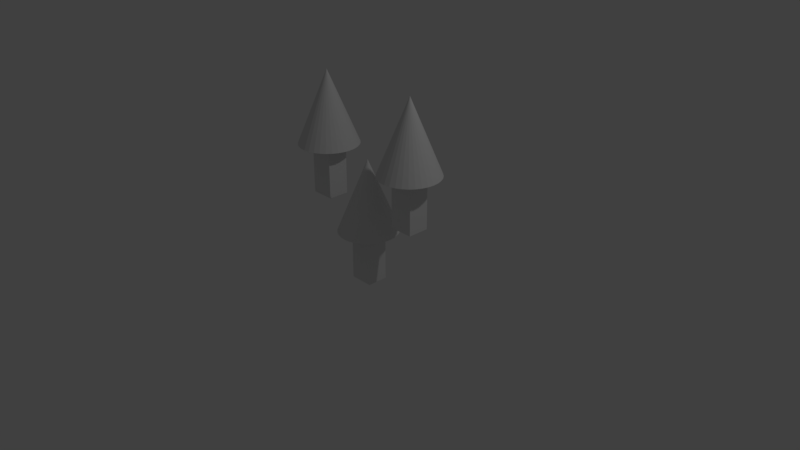 # Source: SpeedArrows.blend  (saved by Blender 2.78.0; exported with 4.5.12 LTS)
import bpy
from mathutils import Matrix  # noqa: F401  (used for matrix-valued properties, if any)

bpy.ops.wm.read_factory_settings(use_empty=True)
scene = bpy.context.scene
scene.name = 'Scene'

# ---- collections
col_collection_1 = bpy.data.collections.new('Collection 1'); scene.collection.children.link(col_collection_1)

# ---- materials (node trees are filled in below, after node groups)
mat_material = bpy.data.materials.new('Material')
mat_material.alpha_threshold = 0.0
mat_material.use_transparent_shadow = False
mat_material.roughness = 0.5
mat_material.line_color = (0.0, 0.0, 0.0, 1.0)
mat_material_001 = bpy.data.materials.new('Material.001')
mat_material_001.alpha_threshold = 0.0
mat_material_001.use_transparent_shadow = False
mat_material_001.roughness = 0.5
mat_material_001.line_color = (0.0, 0.0, 0.0, 1.0)
mat_material_002 = bpy.data.materials.new('Material.002')
mat_material_002.alpha_threshold = 0.0
mat_material_002.use_transparent_shadow = False
mat_material_002.roughness = 0.5
mat_material_002.line_color = (0.0, 0.0, 0.0, 1.0)

# ---- material node trees

# ---- world
world_world = bpy.data.worlds.new('World'); scene.world = world_world
world_world.color = (0.05088, 0.05088, 0.05088)
world_world.use_sun_shadow = False
world_world.sun_shadow_jitter_overblur = 0.0
world_world.cycles.sampling_method = 'MANUAL'

# ---- cameras
cam_camera = bpy.data.cameras.new('Camera')
cam_camera.clip_end = 100.0
cam_camera.lens = 35.0
cam_camera.sensor_width = 32.0
cam_camera.sensor_height = 18.0
cam_camera.ortho_scale = 7.314
cam_camera.dof.focus_distance = 0.0
cam_camera.dof.aperture_fstop = 128.0

# ---- lights
light_lamp = bpy.data.lights.new('Lamp', 'POINT')
light_lamp.transmission_factor = 0.0
light_lamp.cutoff_distance = 30.0
light_lamp.energy = 100.0
light_lamp.shadow_buffer_clip_start = 1.001
light_lamp.shadow_soft_size = 0.1
light_lamp.shadow_maximum_resolution = 0.006
light_lamp.use_absolute_resolution = True

# ---- meshes
me_cube = bpy.data.meshes.new('Cube')
me_cube.from_pydata([(0.0, 2.858, 1.014), (0.4931, 2.803, 1.014), (0.9673, 2.64, 1.014), (1.404, 2.376, 1.014), (1.787, 2.021, 1.014), (2.102, 1.588, 1.014), (2.335, 1.094, 1.014), (2.479, 0.5575, 1.014), (2.528, 2.157e-07, 1.014), (0.0, 0.0, 3.84), (2.479, -0.5575, 1.014), (2.335, -1.094, 1.014), (2.102, -1.588, 1.014), (1.787, -2.021, 1.014), (1.404, -2.376, 1.014), (0.9673, -2.64, 1.014), (0.4931, -2.803, 1.014), (-8.236e-07, -2.858, 1.014), (-0.4931, -2.803, 1.014), (-0.9673, -2.64, 1.014), (-1.404, -2.376, 1.014), (-1.787, -2.021, 1.014), (-2.102, -1.588, 1.014), (-2.335, -1.094, 1.014), (-2.479, -0.5575, 1.014), (-2.528, 2.759e-06, 1.014), (-2.479, 0.5575, 1.014), (-2.335, 1.094, 1.014), (-2.102, 1.588, 1.014), (-1.787, 2.021, 1.014), (-1.404, 2.376, 1.014), (-0.9672, 2.64, 1.014), (-0.4931, 2.803, 1.014), (1.0, 1.0, -1.0), (1.0, -1.0, -1.0), (-1.0, -1.0, -1.0), (-1.0, 1.0, -1.0), (1.0, 1.0, 1.0), (1.0, -1.0, 1.0), (-1.0, -1.0, 1.0), (-1.0, 1.0, 1.0)], [], [(0, 9, 1), (1, 9, 2), (2, 9, 3), (3, 9, 4), (4, 9, 5), (5, 9, 6), (6, 9, 7), (7, 9, 8), (8, 9, 10), (10, 9, 11), (11, 9, 12), (12, 9, 13), (13, 9, 14), (14, 9, 15), (15, 9, 16), (16, 9, 17), (17, 9, 18), (18, 9, 19), (19, 9, 20), (20, 9, 21), (21, 9, 22), (22, 9, 23), (23, 9, 24), (24, 9, 25), (25, 9, 26), (26, 9, 27), (27, 9, 28), (28, 9, 29), (29, 9, 30), (30, 9, 31), (31, 9, 32), (32, 9, 0), (0, 1, 2, 3, 4, 5, 6, 7, 8, 10, 11, 12, 13, 14, 15, 16, 17, 18, 19, 20, 21, 22, 23, 24, 25, 26, 27, 28, 29, 30, 31, 32), (33, 34, 35, 36), (37, 40, 39, 38), (33, 37, 38, 34), (34, 38, 39, 35), (35, 39, 40, 36), (37, 33, 36, 40)])
me_cube.materials.append(mat_material)
me_cube.use_remesh_preserve_volume = False
me_cube.use_remesh_preserve_attributes = False
me_cube.use_mirror_vertex_groups = False
me_cube.update()
me_cube_001 = bpy.data.meshes.new('Cube.001')
me_cube_001.from_pydata([(0.0, 2.858, 1.014), (0.4931, 2.803, 1.014), (0.9673, 2.64, 1.014), (1.404, 2.376, 1.014), (1.787, 2.021, 1.014), (2.102, 1.588, 1.014), (2.335, 1.094, 1.014), (2.479, 0.5575, 1.014), (2.528, 2.157e-07, 1.014), (0.0, 0.0, 3.84), (2.479, -0.5575, 1.014), (2.335, -1.094, 1.014), (2.102, -1.588, 1.014), (1.787, -2.021, 1.014), (1.404, -2.376, 1.014), (0.9673, -2.64, 1.014), (0.4931, -2.803, 1.014), (-8.236e-07, -2.858, 1.014), (-0.4931, -2.803, 1.014), (-0.9673, -2.64, 1.014), (-1.404, -2.376, 1.014), (-1.787, -2.021, 1.014), (-2.102, -1.588, 1.014), (-2.335, -1.094, 1.014), (-2.479, -0.5575, 1.014), (-2.528, 2.759e-06, 1.014), (-2.479, 0.5575, 1.014), (-2.335, 1.094, 1.014), (-2.102, 1.588, 1.014), (-1.787, 2.021, 1.014), (-1.404, 2.376, 1.014), (-0.9672, 2.64, 1.014), (-0.4931, 2.803, 1.014), (1.0, 1.0, -1.0), (1.0, -1.0, -1.0), (-1.0, -1.0, -1.0), (-1.0, 1.0, -1.0), (1.0, 1.0, 1.0), (1.0, -1.0, 1.0), (-1.0, -1.0, 1.0), (-1.0, 1.0, 1.0)], [], [(0, 9, 1), (1, 9, 2), (2, 9, 3), (3, 9, 4), (4, 9, 5), (5, 9, 6), (6, 9, 7), (7, 9, 8), (8, 9, 10), (10, 9, 11), (11, 9, 12), (12, 9, 13), (13, 9, 14), (14, 9, 15), (15, 9, 16), (16, 9, 17), (17, 9, 18), (18, 9, 19), (19, 9, 20), (20, 9, 21), (21, 9, 22), (22, 9, 23), (23, 9, 24), (24, 9, 25), (25, 9, 26), (26, 9, 27), (27, 9, 28), (28, 9, 29), (29, 9, 30), (30, 9, 31), (31, 9, 32), (32, 9, 0), (0, 1, 2, 3, 4, 5, 6, 7, 8, 10, 11, 12, 13, 14, 15, 16, 17, 18, 19, 20, 21, 22, 23, 24, 25, 26, 27, 28, 29, 30, 31, 32), (33, 34, 35, 36), (37, 40, 39, 38), (33, 37, 38, 34), (34, 38, 39, 35), (35, 39, 40, 36), (37, 33, 36, 40)])
me_cube_001.materials.append(mat_material_001)
me_cube_001.use_remesh_preserve_volume = False
me_cube_001.use_remesh_preserve_attributes = False
me_cube_001.use_mirror_vertex_groups = False
me_cube_001.update()
me_cube_002 = bpy.data.meshes.new('Cube.002')
me_cube_002.from_pydata([(0.0, 2.858, 1.014), (0.4931, 2.803, 1.014), (0.9673, 2.64, 1.014), (1.404, 2.376, 1.014), (1.787, 2.021, 1.014), (2.102, 1.588, 1.014), (2.335, 1.094, 1.014), (2.479, 0.5575, 1.014), (2.528, 2.157e-07, 1.014), (0.0, 0.0, 3.84), (2.479, -0.5575, 1.014), (2.335, -1.094, 1.014), (2.102, -1.588, 1.014), (1.787, -2.021, 1.014), (1.404, -2.376, 1.014), (0.9673, -2.64, 1.014), (0.4931, -2.803, 1.014), (-8.236e-07, -2.858, 1.014), (-0.4931, -2.803, 1.014), (-0.9673, -2.64, 1.014), (-1.404, -2.376, 1.014), (-1.787, -2.021, 1.014), (-2.102, -1.588, 1.014), (-2.335, -1.094, 1.014), (-2.479, -0.5575, 1.014), (-2.528, 2.759e-06, 1.014), (-2.479, 0.5575, 1.014), (-2.335, 1.094, 1.014), (-2.102, 1.588, 1.014), (-1.787, 2.021, 1.014), (-1.404, 2.376, 1.014), (-0.9672, 2.64, 1.014), (-0.4931, 2.803, 1.014), (1.0, 1.0, -1.0), (1.0, -1.0, -1.0), (-1.0, -1.0, -1.0), (-1.0, 1.0, -1.0), (1.0, 1.0, 1.0), (1.0, -1.0, 1.0), (-1.0, -1.0, 1.0), (-1.0, 1.0, 1.0)], [], [(0, 9, 1), (1, 9, 2), (2, 9, 3), (3, 9, 4), (4, 9, 5), (5, 9, 6), (6, 9, 7), (7, 9, 8), (8, 9, 10), (10, 9, 11), (11, 9, 12), (12, 9, 13), (13, 9, 14), (14, 9, 15), (15, 9, 16), (16, 9, 17), (17, 9, 18), (18, 9, 19), (19, 9, 20), (20, 9, 21), (21, 9, 22), (22, 9, 23), (23, 9, 24), (24, 9, 25), (25, 9, 26), (26, 9, 27), (27, 9, 28), (28, 9, 29), (29, 9, 30), (30, 9, 31), (31, 9, 32), (32, 9, 0), (0, 1, 2, 3, 4, 5, 6, 7, 8, 10, 11, 12, 13, 14, 15, 16, 17, 18, 19, 20, 21, 22, 23, 24, 25, 26, 27, 28, 29, 30, 31, 32), (33, 34, 35, 36), (37, 40, 39, 38), (33, 37, 38, 34), (34, 38, 39, 35), (35, 39, 40, 36), (37, 33, 36, 40)])
me_cube_002.materials.append(mat_material_002)
me_cube_002.use_remesh_preserve_volume = False
me_cube_002.use_remesh_preserve_attributes = False
me_cube_002.use_mirror_vertex_groups = False
me_cube_002.update()

# ---- objects
ob_cube = bpy.data.objects.new('Cube', me_cube)
ob_lamp = bpy.data.objects.new('Lamp', light_lamp)
ob_camera = bpy.data.objects.new('Camera', cam_camera)
ob_cube_001 = bpy.data.objects.new('Cube.001', me_cube_001)
ob_cube_002 = bpy.data.objects.new('Cube.002', me_cube_002)

# ---- transforms, parenting, visibility, modifiers, constraints
ob_cube.location = (0.0, 0.0, 0.0)
ob_cube.scale = (0.1564, 0.1406, 0.3421)
ob_cube.lock_rotations_4d = False
ob_cube.empty_display_type = 'ARROWS'
ob_cube.lineart.crease_threshold = 0.0
ob_lamp.location = (4.076, 1.005, 5.904)
ob_lamp.rotation_euler = (0.6503, 0.05522, 1.866)
ob_lamp.lock_rotations_4d = False
ob_lamp.empty_display_type = 'ARROWS'
ob_lamp.color = (0.0, 0.0, 0.0, 0.0)
ob_lamp.lineart.crease_threshold = 0.0
ob_camera.location = (7.481, -6.508, 5.344)
ob_camera.rotation_euler = (1.109, 0.0, 0.8149)
ob_camera.lock_rotations_4d = False
ob_camera.empty_display_type = 'ARROWS'
ob_camera.color = (0.0, 0.0, 0.0, 0.0)
ob_camera.display_type = 'WIRE'
ob_camera.lineart.crease_threshold = 0.0
ob_cube_001.location = (0.7387, 0.0, 0.9751)
ob_cube_001.scale = (0.1564, 0.1406, 0.3421)
ob_cube_001.lock_rotations_4d = False
ob_cube_001.empty_display_type = 'ARROWS'
ob_cube_001.lineart.crease_threshold = 0.0
ob_cube_002.location = (-0.7342, 0.0, 0.9751)
ob_cube_002.scale = (0.1564, 0.1406, 0.3421)
ob_cube_002.lock_rotations_4d = False
ob_cube_002.empty_display_type = 'ARROWS'
ob_cube_002.lineart.crease_threshold = 0.0

# ---- collection membership
col_collection_1.objects.link(ob_cube)
col_collection_1.objects.link(ob_lamp)
col_collection_1.objects.link(ob_camera)
col_collection_1.objects.link(ob_cube_001)
col_collection_1.objects.link(ob_cube_002)

# ---- scene / render settings (as saved in the file)
scene.camera = ob_camera
scene.frame_start = 1; scene.frame_end = 250; scene.frame_set(1)
scene.render.engine = 'BLENDER_EEVEE_NEXT'
scene.render.resolution_percentage = 50
scene.render.dither_intensity = 0.0
scene.cycles.use_denoising = False
scene.cycles.samples = 128
scene.cycles.sampling_pattern = 'TABULATED_SOBOL'
scene.cycles.light_sampling_threshold = 0.0
scene.cycles.use_adaptive_sampling = False
scene.cycles.use_light_tree = False
scene.cycles.blur_glossy = 0.0
scene.cycles.sample_clamp_indirect = 0.0
scene.view_settings.view_transform = 'Standard'
bpy.context.view_layer.update()
